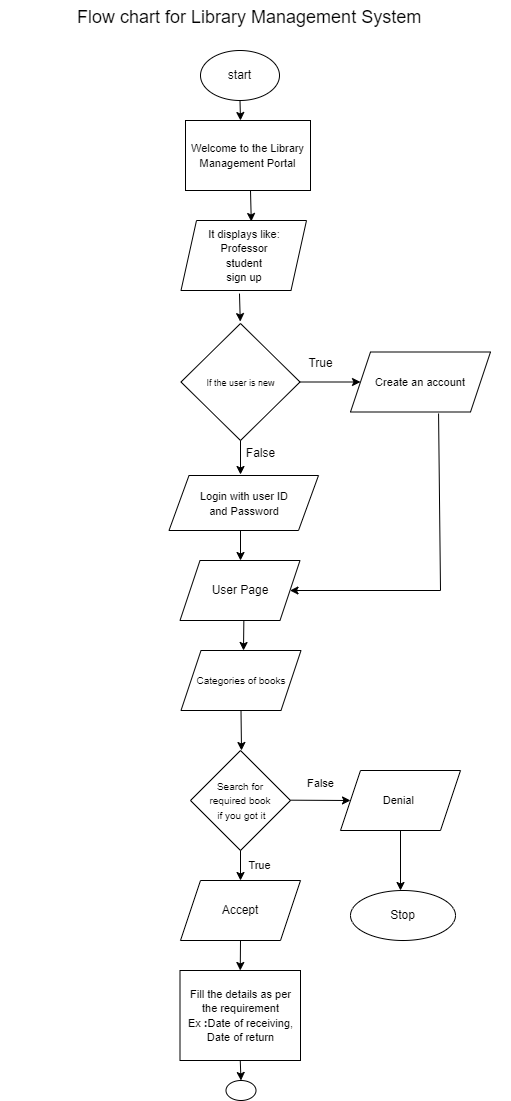

The diagram above was exported from draw.io. Its source (the exported page's mxGraphModel, read from the mxfile embedded in the PNG):
<mxGraphModel dx="1050" dy="581" grid="1" gridSize="10" guides="1" tooltips="1" connect="1" arrows="1" fold="1" page="1" pageScale="1" pageWidth="827" pageHeight="1169" math="0" shadow="0">
  <root>
    <mxCell id="0" />
    <mxCell id="1" parent="0" />
    <mxCell id="FixEr2TzWgOpOCFcQEVn-1" value="&lt;font style=&quot;font-size: 18px;&quot;&gt;&amp;nbsp; &amp;nbsp; &amp;nbsp; &amp;nbsp; &amp;nbsp; &amp;nbsp; &amp;nbsp; &amp;nbsp;Flow chart for Library Management System&lt;/font&gt;" style="text;whiteSpace=wrap;html=1;" parent="1" vertex="1">
      <mxGeometry x="180" y="50" width="510" height="40" as="geometry" />
    </mxCell>
    <mxCell id="FixEr2TzWgOpOCFcQEVn-2" value="start" style="ellipse;whiteSpace=wrap;html=1;" parent="1" vertex="1">
      <mxGeometry x="380" y="100" width="79" height="50" as="geometry" />
    </mxCell>
    <mxCell id="FixEr2TzWgOpOCFcQEVn-3" value="" style="endArrow=classic;html=1;rounded=0;exitX=0.5;exitY=1;exitDx=0;exitDy=0;" parent="1" source="FixEr2TzWgOpOCFcQEVn-2" edge="1">
      <mxGeometry width="50" height="50" relative="1" as="geometry">
        <mxPoint x="360" y="250" as="sourcePoint" />
        <mxPoint x="420" y="170" as="targetPoint" />
      </mxGeometry>
    </mxCell>
    <mxCell id="FixEr2TzWgOpOCFcQEVn-4" value="&lt;font style=&quot;font-size: 11px;&quot;&gt;Welcome to the Library Management Portal&lt;/font&gt;" style="rounded=0;whiteSpace=wrap;html=1;" parent="1" vertex="1">
      <mxGeometry x="365" y="170" width="125" height="70" as="geometry" />
    </mxCell>
    <mxCell id="FixEr2TzWgOpOCFcQEVn-9" value="&lt;font style=&quot;font-size: 9px;&quot;&gt;If the user is new&lt;/font&gt;" style="rhombus;whiteSpace=wrap;html=1;" parent="1" vertex="1">
      <mxGeometry x="360.5" y="373" width="119" height="117" as="geometry" />
    </mxCell>
    <mxCell id="FixEr2TzWgOpOCFcQEVn-11" value="" style="endArrow=classic;html=1;rounded=0;exitX=0.466;exitY=1.044;exitDx=0;exitDy=0;exitPerimeter=0;entryX=0.544;entryY=0.018;entryDx=0;entryDy=0;entryPerimeter=0;" parent="1" edge="1" source="FixEr2TzWgOpOCFcQEVn-22">
      <mxGeometry width="50" height="50" relative="1" as="geometry">
        <mxPoint x="420.3130000000001" y="323.0799999999999" as="sourcePoint" />
        <mxPoint x="419.78" y="371.0799999999999" as="targetPoint" />
      </mxGeometry>
    </mxCell>
    <mxCell id="FixEr2TzWgOpOCFcQEVn-13" value="" style="endArrow=classic;html=1;rounded=0;exitX=1;exitY=0.5;exitDx=0;exitDy=0;entryX=0;entryY=0.5;entryDx=0;entryDy=0;" parent="1" source="FixEr2TzWgOpOCFcQEVn-9" edge="1">
      <mxGeometry width="50" height="50" relative="1" as="geometry">
        <mxPoint x="380" y="440" as="sourcePoint" />
        <mxPoint x="540" y="431.5" as="targetPoint" />
      </mxGeometry>
    </mxCell>
    <mxCell id="FixEr2TzWgOpOCFcQEVn-14" value="" style="endArrow=classic;html=1;rounded=0;exitX=0.5;exitY=1;exitDx=0;exitDy=0;" parent="1" source="FixEr2TzWgOpOCFcQEVn-9" edge="1">
      <mxGeometry width="50" height="50" relative="1" as="geometry">
        <mxPoint x="380" y="440" as="sourcePoint" />
        <mxPoint x="420" y="524" as="targetPoint" />
      </mxGeometry>
    </mxCell>
    <mxCell id="FixEr2TzWgOpOCFcQEVn-17" value="True" style="text;html=1;align=center;verticalAlign=middle;resizable=0;points=[];autosize=1;strokeColor=none;fillColor=none;" parent="1" vertex="1">
      <mxGeometry x="475" y="398" width="50" height="30" as="geometry" />
    </mxCell>
    <mxCell id="FixEr2TzWgOpOCFcQEVn-18" value="False" style="text;html=1;align=center;verticalAlign=middle;resizable=0;points=[];autosize=1;strokeColor=none;fillColor=none;" parent="1" vertex="1">
      <mxGeometry x="415" y="488" width="50" height="30" as="geometry" />
    </mxCell>
    <mxCell id="FixEr2TzWgOpOCFcQEVn-19" value="" style="edgeStyle=none;orthogonalLoop=1;jettySize=auto;html=1;rounded=0;exitX=0.5;exitY=1;exitDx=0;exitDy=0;" parent="1" edge="1">
      <mxGeometry width="100" relative="1" as="geometry">
        <mxPoint x="420" y="580" as="sourcePoint" />
        <mxPoint x="420" y="610" as="targetPoint" />
        <Array as="points" />
      </mxGeometry>
    </mxCell>
    <mxCell id="FixEr2TzWgOpOCFcQEVn-21" value="" style="edgeStyle=none;orthogonalLoop=1;jettySize=auto;html=1;rounded=0;exitX=0.467;exitY=1.067;exitDx=0;exitDy=0;exitPerimeter=0;" parent="1" edge="1">
      <mxGeometry width="100" relative="1" as="geometry">
        <mxPoint x="423.4385" y="662.6800000000001" as="sourcePoint" />
        <mxPoint x="423" y="700" as="targetPoint" />
        <Array as="points" />
      </mxGeometry>
    </mxCell>
    <mxCell id="FixEr2TzWgOpOCFcQEVn-24" value="User Page" style="shape=parallelogram;perimeter=parallelogramPerimeter;whiteSpace=wrap;html=1;fixedSize=1;" parent="1" vertex="1">
      <mxGeometry x="359.5" y="610" width="120" height="60" as="geometry" />
    </mxCell>
    <mxCell id="FixEr2TzWgOpOCFcQEVn-25" value="&lt;font style=&quot;font-size: 10px;&quot;&gt;Categories of books&lt;/font&gt;" style="shape=parallelogram;perimeter=parallelogramPerimeter;whiteSpace=wrap;html=1;fixedSize=1;" parent="1" vertex="1">
      <mxGeometry x="360.5" y="700" width="120" height="60" as="geometry" />
    </mxCell>
    <mxCell id="FixEr2TzWgOpOCFcQEVn-27" value="" style="edgeStyle=none;orthogonalLoop=1;jettySize=auto;html=1;rounded=0;exitX=0.5;exitY=1;exitDx=0;exitDy=0;" parent="1" source="FixEr2TzWgOpOCFcQEVn-25" edge="1">
      <mxGeometry width="100" relative="1" as="geometry">
        <mxPoint x="460" y="810" as="sourcePoint" />
        <mxPoint x="421" y="800" as="targetPoint" />
        <Array as="points" />
      </mxGeometry>
    </mxCell>
    <mxCell id="FixEr2TzWgOpOCFcQEVn-29" value="&lt;font style=&quot;font-size: 10px;&quot;&gt;Search for &lt;br&gt;required book&lt;br&gt;&amp;nbsp;if you got it&lt;/font&gt;" style="rhombus;whiteSpace=wrap;html=1;" parent="1" vertex="1">
      <mxGeometry x="370" y="800" width="100" height="100" as="geometry" />
    </mxCell>
    <mxCell id="FixEr2TzWgOpOCFcQEVn-30" value="" style="edgeStyle=none;orthogonalLoop=1;jettySize=auto;html=1;rounded=0;" parent="1" edge="1">
      <mxGeometry width="100" relative="1" as="geometry">
        <mxPoint x="470" y="849.68" as="sourcePoint" />
        <mxPoint x="530" y="850" as="targetPoint" />
        <Array as="points" />
      </mxGeometry>
    </mxCell>
    <mxCell id="FixEr2TzWgOpOCFcQEVn-31" value="" style="edgeStyle=none;orthogonalLoop=1;jettySize=auto;html=1;rounded=0;exitX=0.5;exitY=1;exitDx=0;exitDy=0;" parent="1" source="FixEr2TzWgOpOCFcQEVn-29" edge="1">
      <mxGeometry width="100" relative="1" as="geometry">
        <mxPoint x="370" y="910" as="sourcePoint" />
        <mxPoint x="420" y="930" as="targetPoint" />
        <Array as="points" />
      </mxGeometry>
    </mxCell>
    <mxCell id="FixEr2TzWgOpOCFcQEVn-32" value="&lt;font style=&quot;font-size: 11px;&quot;&gt;Denial&lt;/font&gt;&amp;nbsp;" style="shape=parallelogram;perimeter=parallelogramPerimeter;whiteSpace=wrap;html=1;fixedSize=1;" parent="1" vertex="1">
      <mxGeometry x="520" y="820" width="120" height="60" as="geometry" />
    </mxCell>
    <mxCell id="FixEr2TzWgOpOCFcQEVn-33" value="Accept" style="shape=parallelogram;perimeter=parallelogramPerimeter;whiteSpace=wrap;html=1;fixedSize=1;" parent="1" vertex="1">
      <mxGeometry x="360" y="930" width="120" height="60" as="geometry" />
    </mxCell>
    <mxCell id="FixEr2TzWgOpOCFcQEVn-34" value="&lt;font style=&quot;font-size: 11px;&quot;&gt;True&lt;/font&gt;" style="text;html=1;align=center;verticalAlign=middle;resizable=0;points=[];autosize=1;strokeColor=none;fillColor=none;" parent="1" vertex="1">
      <mxGeometry x="414" y="900" width="50" height="30" as="geometry" />
    </mxCell>
    <mxCell id="FixEr2TzWgOpOCFcQEVn-35" value="&lt;font style=&quot;font-size: 11px;&quot;&gt;False&lt;/font&gt;" style="text;html=1;align=center;verticalAlign=middle;resizable=0;points=[];autosize=1;strokeColor=none;fillColor=none;" parent="1" vertex="1">
      <mxGeometry x="475" y="818" width="50" height="30" as="geometry" />
    </mxCell>
    <mxCell id="FixEr2TzWgOpOCFcQEVn-36" value="" style="edgeStyle=none;orthogonalLoop=1;jettySize=auto;html=1;rounded=0;exitX=0.5;exitY=1;exitDx=0;exitDy=0;entryX=0.5;entryY=0;entryDx=0;entryDy=0;" parent="1" source="FixEr2TzWgOpOCFcQEVn-33" target="FixEr2TzWgOpOCFcQEVn-37" edge="1">
      <mxGeometry width="100" relative="1" as="geometry">
        <mxPoint x="450" y="1040" as="sourcePoint" />
        <mxPoint x="420" y="1060" as="targetPoint" />
        <Array as="points" />
      </mxGeometry>
    </mxCell>
    <mxCell id="FixEr2TzWgOpOCFcQEVn-37" value="&lt;font style=&quot;font-size: 11px;&quot;&gt;Fill the details as per the requirement&lt;br&gt;Ex&lt;b&gt; :&lt;/b&gt;Date of receiving,&lt;br&gt;Date of return&lt;br&gt;&lt;/font&gt;" style="whiteSpace=wrap;html=1;" parent="1" vertex="1">
      <mxGeometry x="359.5" y="1020" width="120.5" height="90" as="geometry" />
    </mxCell>
    <mxCell id="FixEr2TzWgOpOCFcQEVn-38" value="" style="edgeStyle=none;orthogonalLoop=1;jettySize=auto;html=1;rounded=0;exitX=0.5;exitY=1;exitDx=0;exitDy=0;entryX=0.5;entryY=0;entryDx=0;entryDy=0;" parent="1" source="FixEr2TzWgOpOCFcQEVn-37" edge="1" target="FixEr2TzWgOpOCFcQEVn-42">
      <mxGeometry width="100" relative="1" as="geometry">
        <mxPoint x="370" y="1130" as="sourcePoint" />
        <mxPoint x="420" y="1120" as="targetPoint" />
        <Array as="points" />
      </mxGeometry>
    </mxCell>
    <mxCell id="FixEr2TzWgOpOCFcQEVn-42" value="" style="ellipse;whiteSpace=wrap;html=1;" parent="1" vertex="1">
      <mxGeometry x="405.5" y="1130" width="30" height="20" as="geometry" />
    </mxCell>
    <mxCell id="xwhFaZimjdB4VW1H9UVX-1" value="" style="endArrow=classic;html=1;rounded=0;exitX=0.466;exitY=1.044;exitDx=0;exitDy=0;exitPerimeter=0;entryX=0.544;entryY=0.018;entryDx=0;entryDy=0;entryPerimeter=0;" edge="1" parent="1" target="FixEr2TzWgOpOCFcQEVn-22">
      <mxGeometry width="50" height="50" relative="1" as="geometry">
        <mxPoint x="420.3130000000001" y="323.0799999999999" as="sourcePoint" />
        <mxPoint x="419.78" y="371.0799999999999" as="targetPoint" />
      </mxGeometry>
    </mxCell>
    <mxCell id="FixEr2TzWgOpOCFcQEVn-22" value="&lt;font style=&quot;font-size: 11px;&quot;&gt;It displays like:&lt;br style=&quot;border-color: var(--border-color);&quot;&gt;Professor&lt;br style=&quot;border-color: var(--border-color);&quot;&gt;&lt;span style=&quot;border-color: var(--border-color);&quot;&gt;student&lt;/span&gt;&lt;br style=&quot;border-color: var(--border-color);&quot;&gt;&lt;span style=&quot;border-color: var(--border-color);&quot;&gt;sign up&lt;/span&gt;&lt;/font&gt;" style="shape=parallelogram;perimeter=parallelogramPerimeter;whiteSpace=wrap;html=1;fixedSize=1;size=15.5;" parent="1" vertex="1">
      <mxGeometry x="360.5" y="270" width="125.5" height="70" as="geometry" />
    </mxCell>
    <mxCell id="xwhFaZimjdB4VW1H9UVX-4" value="" style="edgeStyle=none;orthogonalLoop=1;jettySize=auto;html=1;rounded=0;entryX=0.56;entryY=0.014;entryDx=0;entryDy=0;entryPerimeter=0;" edge="1" parent="1" target="FixEr2TzWgOpOCFcQEVn-22">
      <mxGeometry width="100" relative="1" as="geometry">
        <mxPoint x="430" y="240" as="sourcePoint" />
        <mxPoint x="490" y="260" as="targetPoint" />
        <Array as="points" />
      </mxGeometry>
    </mxCell>
    <mxCell id="xwhFaZimjdB4VW1H9UVX-6" value="&lt;font style=&quot;font-size: 11px;&quot;&gt;Create an account&lt;/font&gt;" style="shape=parallelogram;perimeter=parallelogramPerimeter;whiteSpace=wrap;html=1;fixedSize=1;" vertex="1" parent="1">
      <mxGeometry x="530" y="401.5" width="140" height="60" as="geometry" />
    </mxCell>
    <mxCell id="xwhFaZimjdB4VW1H9UVX-7" value="&lt;font style=&quot;font-size: 11px;&quot;&gt;Login with user ID &lt;br&gt;and Password&lt;/font&gt;" style="shape=parallelogram;perimeter=parallelogramPerimeter;whiteSpace=wrap;html=1;fixedSize=1;" vertex="1" parent="1">
      <mxGeometry x="348.5" y="525" width="149.5" height="55" as="geometry" />
    </mxCell>
    <mxCell id="xwhFaZimjdB4VW1H9UVX-8" value="" style="edgeStyle=none;orthogonalLoop=1;jettySize=auto;html=1;rounded=0;exitX=0.629;exitY=1.025;exitDx=0;exitDy=0;exitPerimeter=0;entryX=1;entryY=0.5;entryDx=0;entryDy=0;" edge="1" parent="1" source="xwhFaZimjdB4VW1H9UVX-6" target="FixEr2TzWgOpOCFcQEVn-24">
      <mxGeometry width="100" relative="1" as="geometry">
        <mxPoint x="560" y="480" as="sourcePoint" />
        <mxPoint x="630" y="620" as="targetPoint" />
        <Array as="points">
          <mxPoint x="620" y="640" />
        </Array>
      </mxGeometry>
    </mxCell>
    <mxCell id="xwhFaZimjdB4VW1H9UVX-9" value="" style="edgeStyle=none;orthogonalLoop=1;jettySize=auto;html=1;rounded=0;" edge="1" parent="1">
      <mxGeometry width="100" relative="1" as="geometry">
        <mxPoint x="580" y="880" as="sourcePoint" />
        <mxPoint x="580" y="940" as="targetPoint" />
        <Array as="points" />
      </mxGeometry>
    </mxCell>
    <mxCell id="xwhFaZimjdB4VW1H9UVX-10" value="Stop" style="ellipse;whiteSpace=wrap;html=1;" vertex="1" parent="1">
      <mxGeometry x="530" y="940" width="105" height="50" as="geometry" />
    </mxCell>
  </root>
</mxGraphModel>